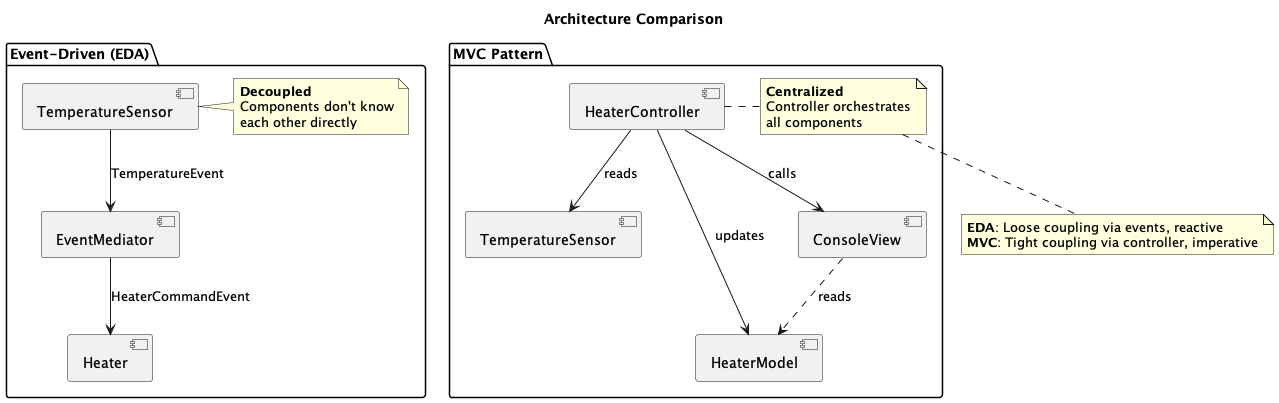

The diagram above was rendered by PlantUML. Its source (embedded in the PNG):
@startuml Architecture_Comparison
title Architecture Comparison

package "Event-Driven (EDA)" {
  [TemperatureSensor] as eda_sensor
  [EventMediator] as eda_mediator
  [Heater] as eda_heater
  
  eda_sensor -down-> eda_mediator : TemperatureEvent
  eda_mediator -down-> eda_heater : HeaterCommandEvent
  
  note right of eda_sensor
    **Decoupled**
    Components don't know
    each other directly
  end note
}

package "MVC Pattern" {
  [TemperatureSensor] as mvc_sensor
  [HeaterModel] as mvc_model
  [ConsoleView] as mvc_view
  [HeaterController] as mvc_controller
  
  mvc_controller -down-> mvc_sensor : reads
  mvc_controller -down-> mvc_model : updates
  mvc_controller -down-> mvc_view : calls
  mvc_view .down.> mvc_model : reads
  
  note right of mvc_controller
    **Centralized**
    Controller orchestrates
    all components
  end note
}

note bottom
  **EDA**: Loose coupling via events, reactive
  **MVC**: Tight coupling via controller, imperative
end note

@enduml